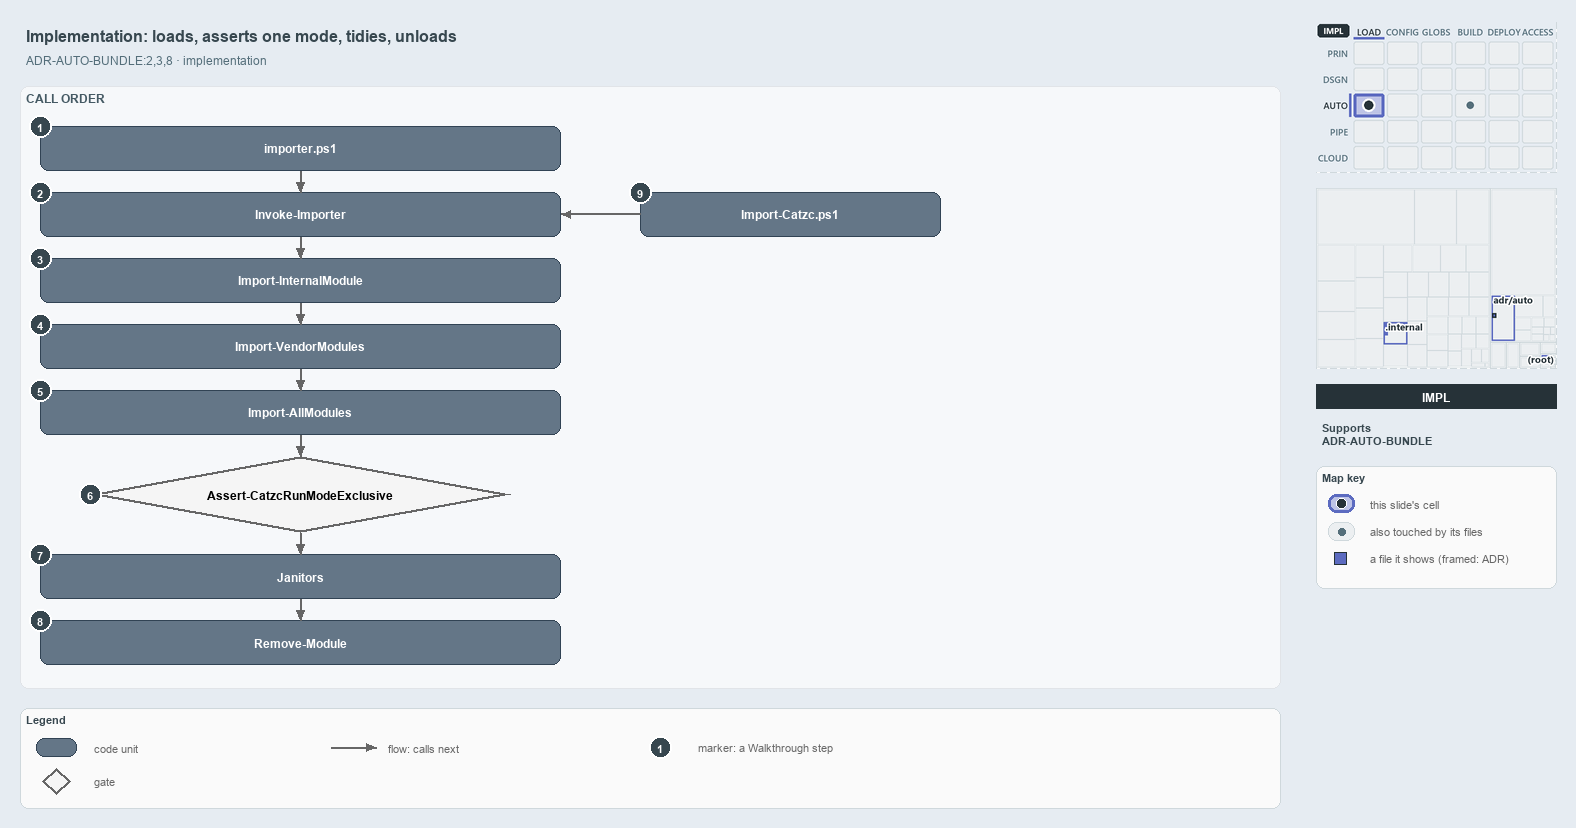

The diagram above was exported from draw.io. Its source (the exported page's mxGraphModel, read from the mxfile embedded in the PNG):
<mxGraphModel dx="1024" dy="768" grid="0" gridSize="10" guides="1" tooltips="1" connect="1" arrows="1" fold="1" page="1" pageScale="1" pageWidth="1572" pageHeight="822" background="#E6ECF2" math="0" shadow="0">
  <root>
    <mxCell id="0" />
    <mxCell id="1" parent="0" />
    <mxCell id="title" value="Implementation: loads, asserts one mode, tidies, unloads" style="text;html=1;align=left;verticalAlign=middle;fontSize=16;fontStyle=1;fontColor=#37474F;" vertex="1" parent="1">
      <mxGeometry x="20" y="14" width="1260" height="30" as="geometry" />
    </mxCell>
    <mxCell id="subtitle" value="ADR-AUTO-BUNDLE:2,3,8 &amp;#183; implementation" style="text;html=1;align=left;verticalAlign=middle;fontSize=12;fontColor=#546E7A;" vertex="1" parent="1">
      <mxGeometry x="20" y="44" width="1240" height="20" as="geometry" />
    </mxCell>
    <mxCell id="band-calls" value="CALL ORDER" style="rounded=1;html=1;arcSize=3;fillColor=#F6F8FA;strokeColor=#E1E4E8;verticalAlign=top;align=left;spacingLeft=8;fontStyle=1;fontSize=12;fontColor=#455A64;" vertex="1" parent="1">
      <mxGeometry x="20" y="80" width="1260" height="602" as="geometry" />
    </mxCell>
    <mxCell id="g-importer-ps1" value="&lt;b&gt;importer.ps1&lt;/b&gt;" style="rounded=1;whiteSpace=wrap;html=1;arcSize=20;fillColor=#647687;strokeColor=#314354;fontColor=#FFFFFF;fontSize=12;" vertex="1" parent="1">
      <mxGeometry x="40" y="120" width="520" height="44" as="geometry" />
    </mxCell>
    <mxCell id="g-invoke" value="&lt;b&gt;Invoke-Importer&lt;/b&gt;" style="rounded=1;whiteSpace=wrap;html=1;arcSize=20;fillColor=#647687;strokeColor=#314354;fontColor=#FFFFFF;fontSize=12;" vertex="1" parent="1">
      <mxGeometry x="40" y="186" width="520" height="44" as="geometry" />
    </mxCell>
    <mxCell id="g-internal" value="&lt;b&gt;Import-InternalModule&lt;/b&gt;" style="rounded=1;whiteSpace=wrap;html=1;arcSize=20;fillColor=#647687;strokeColor=#314354;fontColor=#FFFFFF;fontSize=12;" vertex="1" parent="1">
      <mxGeometry x="40" y="252" width="520" height="44" as="geometry" />
    </mxCell>
    <mxCell id="g-vendor" value="&lt;b&gt;Import-VendorModules&lt;/b&gt;" style="rounded=1;whiteSpace=wrap;html=1;arcSize=20;fillColor=#647687;strokeColor=#314354;fontColor=#FFFFFF;fontSize=12;" vertex="1" parent="1">
      <mxGeometry x="40" y="318" width="520" height="44" as="geometry" />
    </mxCell>
    <mxCell id="g-all" value="&lt;b&gt;Import-AllModules&lt;/b&gt;" style="rounded=1;whiteSpace=wrap;html=1;arcSize=20;fillColor=#647687;strokeColor=#314354;fontColor=#FFFFFF;fontSize=12;" vertex="1" parent="1">
      <mxGeometry x="40" y="384" width="520" height="44" as="geometry" />
    </mxCell>
    <mxCell id="g-assert" value="&lt;b&gt;Assert-CatzcRunModeExclusive&lt;/b&gt;" style="rhombus;whiteSpace=wrap;html=1;fillColor=#f5f5f5;strokeColor=#666666;strokeWidth=3;fontSize=12;" vertex="1" parent="1">
      <mxGeometry x="90" y="450" width="420" height="76" as="geometry" />
    </mxCell>
    <mxCell id="g-janitors" value="&lt;b&gt;Janitors&lt;/b&gt;" style="rounded=1;whiteSpace=wrap;html=1;arcSize=20;fillColor=#647687;strokeColor=#314354;fontColor=#FFFFFF;fontSize=12;" vertex="1" parent="1">
      <mxGeometry x="40" y="548" width="520" height="44" as="geometry" />
    </mxCell>
    <mxCell id="g-remove" value="&lt;b&gt;Remove-Module&lt;/b&gt;" style="rounded=1;whiteSpace=wrap;html=1;arcSize=20;fillColor=#647687;strokeColor=#314354;fontColor=#FFFFFF;fontSize=12;" vertex="1" parent="1">
      <mxGeometry x="40" y="614" width="520" height="44" as="geometry" />
    </mxCell>
    <mxCell id="g-import-catzc" value="&lt;b&gt;Import-Catzc.ps1&lt;/b&gt;" style="rounded=1;whiteSpace=wrap;html=1;arcSize=20;fillColor=#647687;strokeColor=#314354;fontColor=#FFFFFF;fontSize=12;" vertex="1" parent="1">
      <mxGeometry x="640" y="186" width="300" height="44" as="geometry" />
    </mxCell>
    <mxCell id="p-edge-call-1-a" value="" style="text;html=1;strokeColor=none;fillColor=none;" vertex="1" parent="1">
      <mxGeometry x="300" y="164" width="1" height="1" as="geometry" />
    </mxCell>
    <mxCell id="p-edge-call-1-b" value="" style="text;html=1;strokeColor=none;fillColor=none;" vertex="1" parent="1">
      <mxGeometry x="300" y="186" width="1" height="1" as="geometry" />
    </mxCell>
    <mxCell id="edge-call-1" value="" style="edgeStyle=orthogonalEdgeStyle;rounded=1;html=1;endArrow=block;strokeColor=#666666;" edge="1" parent="1" source="p-edge-call-1-a" target="p-edge-call-1-b">
      <mxGeometry relative="1" as="geometry" />
    </mxCell>
    <mxCell id="p-edge-call-2-a" value="" style="text;html=1;strokeColor=none;fillColor=none;" vertex="1" parent="1">
      <mxGeometry x="300" y="230" width="1" height="1" as="geometry" />
    </mxCell>
    <mxCell id="p-edge-call-2-b" value="" style="text;html=1;strokeColor=none;fillColor=none;" vertex="1" parent="1">
      <mxGeometry x="300" y="252" width="1" height="1" as="geometry" />
    </mxCell>
    <mxCell id="edge-call-2" value="" style="edgeStyle=orthogonalEdgeStyle;rounded=1;html=1;endArrow=block;strokeColor=#666666;" edge="1" parent="1" source="p-edge-call-2-a" target="p-edge-call-2-b">
      <mxGeometry relative="1" as="geometry" />
    </mxCell>
    <mxCell id="p-edge-call-3-a" value="" style="text;html=1;strokeColor=none;fillColor=none;" vertex="1" parent="1">
      <mxGeometry x="300" y="296" width="1" height="1" as="geometry" />
    </mxCell>
    <mxCell id="p-edge-call-3-b" value="" style="text;html=1;strokeColor=none;fillColor=none;" vertex="1" parent="1">
      <mxGeometry x="300" y="318" width="1" height="1" as="geometry" />
    </mxCell>
    <mxCell id="edge-call-3" value="" style="edgeStyle=orthogonalEdgeStyle;rounded=1;html=1;endArrow=block;strokeColor=#666666;" edge="1" parent="1" source="p-edge-call-3-a" target="p-edge-call-3-b">
      <mxGeometry relative="1" as="geometry" />
    </mxCell>
    <mxCell id="p-edge-call-4-a" value="" style="text;html=1;strokeColor=none;fillColor=none;" vertex="1" parent="1">
      <mxGeometry x="300" y="362" width="1" height="1" as="geometry" />
    </mxCell>
    <mxCell id="p-edge-call-4-b" value="" style="text;html=1;strokeColor=none;fillColor=none;" vertex="1" parent="1">
      <mxGeometry x="300" y="384" width="1" height="1" as="geometry" />
    </mxCell>
    <mxCell id="edge-call-4" value="" style="edgeStyle=orthogonalEdgeStyle;rounded=1;html=1;endArrow=block;strokeColor=#666666;" edge="1" parent="1" source="p-edge-call-4-a" target="p-edge-call-4-b">
      <mxGeometry relative="1" as="geometry" />
    </mxCell>
    <mxCell id="p-edge-call-5-a" value="" style="text;html=1;strokeColor=none;fillColor=none;" vertex="1" parent="1">
      <mxGeometry x="300" y="428" width="1" height="1" as="geometry" />
    </mxCell>
    <mxCell id="p-edge-call-5-b" value="" style="text;html=1;strokeColor=none;fillColor=none;" vertex="1" parent="1">
      <mxGeometry x="300" y="450" width="1" height="1" as="geometry" />
    </mxCell>
    <mxCell id="edge-call-5" value="" style="edgeStyle=orthogonalEdgeStyle;rounded=1;html=1;endArrow=block;strokeColor=#666666;" edge="1" parent="1" source="p-edge-call-5-a" target="p-edge-call-5-b">
      <mxGeometry relative="1" as="geometry" />
    </mxCell>
    <mxCell id="p-edge-call-6-a" value="" style="text;html=1;strokeColor=none;fillColor=none;" vertex="1" parent="1">
      <mxGeometry x="300" y="526" width="1" height="1" as="geometry" />
    </mxCell>
    <mxCell id="p-edge-call-6-b" value="" style="text;html=1;strokeColor=none;fillColor=none;" vertex="1" parent="1">
      <mxGeometry x="300" y="548" width="1" height="1" as="geometry" />
    </mxCell>
    <mxCell id="edge-call-6" value="" style="edgeStyle=orthogonalEdgeStyle;rounded=1;html=1;endArrow=block;strokeColor=#666666;" edge="1" parent="1" source="p-edge-call-6-a" target="p-edge-call-6-b">
      <mxGeometry relative="1" as="geometry" />
    </mxCell>
    <mxCell id="p-edge-call-7-a" value="" style="text;html=1;strokeColor=none;fillColor=none;" vertex="1" parent="1">
      <mxGeometry x="300" y="592" width="1" height="1" as="geometry" />
    </mxCell>
    <mxCell id="p-edge-call-7-b" value="" style="text;html=1;strokeColor=none;fillColor=none;" vertex="1" parent="1">
      <mxGeometry x="300" y="614" width="1" height="1" as="geometry" />
    </mxCell>
    <mxCell id="edge-call-7" value="" style="edgeStyle=orthogonalEdgeStyle;rounded=1;html=1;endArrow=block;strokeColor=#666666;" edge="1" parent="1" source="p-edge-call-7-a" target="p-edge-call-7-b">
      <mxGeometry relative="1" as="geometry" />
    </mxCell>
    <mxCell id="p-edge-bld-invoke-a" value="" style="text;html=1;strokeColor=none;fillColor=none;" vertex="1" parent="1">
      <mxGeometry x="640" y="208" width="1" height="1" as="geometry" />
    </mxCell>
    <mxCell id="p-edge-bld-invoke-b" value="" style="text;html=1;strokeColor=none;fillColor=none;" vertex="1" parent="1">
      <mxGeometry x="560" y="208" width="1" height="1" as="geometry" />
    </mxCell>
    <mxCell id="edge-bld-invoke" value="" style="edgeStyle=orthogonalEdgeStyle;rounded=1;html=1;endArrow=block;strokeColor=#666666;" edge="1" parent="1" source="p-edge-bld-invoke-a" target="p-edge-bld-invoke-b">
      <mxGeometry relative="1" as="geometry" />
    </mxCell>
    <mxCell id="mark-1" value="1" style="ellipse;html=1;fillColor=#37474F;strokeColor=#FFFFFF;strokeWidth=2;fontColor=#FFFFFF;fontStyle=1;fontSize=11;" vertex="1" parent="1">
      <mxGeometry x="29" y="109" width="22" height="22" as="geometry" />
    </mxCell>
    <mxCell id="mark-2" value="2" style="ellipse;html=1;fillColor=#37474F;strokeColor=#FFFFFF;strokeWidth=2;fontColor=#FFFFFF;fontStyle=1;fontSize=11;" vertex="1" parent="1">
      <mxGeometry x="29" y="175" width="22" height="22" as="geometry" />
    </mxCell>
    <mxCell id="mark-3" value="3" style="ellipse;html=1;fillColor=#37474F;strokeColor=#FFFFFF;strokeWidth=2;fontColor=#FFFFFF;fontStyle=1;fontSize=11;" vertex="1" parent="1">
      <mxGeometry x="29" y="241" width="22" height="22" as="geometry" />
    </mxCell>
    <mxCell id="mark-4" value="4" style="ellipse;html=1;fillColor=#37474F;strokeColor=#FFFFFF;strokeWidth=2;fontColor=#FFFFFF;fontStyle=1;fontSize=11;" vertex="1" parent="1">
      <mxGeometry x="29" y="307" width="22" height="22" as="geometry" />
    </mxCell>
    <mxCell id="mark-5" value="5" style="ellipse;html=1;fillColor=#37474F;strokeColor=#FFFFFF;strokeWidth=2;fontColor=#FFFFFF;fontStyle=1;fontSize=11;" vertex="1" parent="1">
      <mxGeometry x="29" y="373" width="22" height="22" as="geometry" />
    </mxCell>
    <mxCell id="mark-6" value="6" style="ellipse;html=1;fillColor=#37474F;strokeColor=#FFFFFF;strokeWidth=2;fontColor=#FFFFFF;fontStyle=1;fontSize=11;" vertex="1" parent="1">
      <mxGeometry x="79" y="477" width="22" height="22" as="geometry" />
    </mxCell>
    <mxCell id="mark-7" value="7" style="ellipse;html=1;fillColor=#37474F;strokeColor=#FFFFFF;strokeWidth=2;fontColor=#FFFFFF;fontStyle=1;fontSize=11;" vertex="1" parent="1">
      <mxGeometry x="29" y="537" width="22" height="22" as="geometry" />
    </mxCell>
    <mxCell id="mark-8" value="8" style="ellipse;html=1;fillColor=#37474F;strokeColor=#FFFFFF;strokeWidth=2;fontColor=#FFFFFF;fontStyle=1;fontSize=11;" vertex="1" parent="1">
      <mxGeometry x="29" y="603" width="22" height="22" as="geometry" />
    </mxCell>
    <mxCell id="mark-9" value="9" style="ellipse;html=1;fillColor=#37474F;strokeColor=#FFFFFF;strokeWidth=2;fontColor=#FFFFFF;fontStyle=1;fontSize=11;" vertex="1" parent="1">
      <mxGeometry x="629" y="175" width="22" height="22" as="geometry" />
    </mxCell>
    <mxCell id="legend" value="&lt;b&gt;Legend&lt;/b&gt;" style="rounded=1;whiteSpace=wrap;html=1;arcSize=6;fillColor=#FAFAFA;strokeColor=#CFD8DC;align=left;verticalAlign=top;spacing=8;fontSize=11;fontColor=#37474F;" vertex="1" parent="1">
      <mxGeometry x="20" y="702" width="1260" height="100" as="geometry" />
    </mxCell>
    <mxCell id="legend-0" value="" style="rounded=1;whiteSpace=wrap;html=1;arcSize=20;fillColor=#647687;strokeColor=#314354;fontColor=#FFFFFF;fontSize=12;" vertex="1" parent="1">
      <mxGeometry x="36" y="732" width="40" height="18" as="geometry" />
    </mxCell>
    <mxCell id="legend-0-text" value="code unit" style="text;html=1;align=left;verticalAlign=middle;fontSize=11;fontColor=#666666;" vertex="1" parent="1">
      <mxGeometry x="88" y="731" width="240" height="20" as="geometry" />
    </mxCell>
    <mxCell id="legend-1" value="" style="rhombus;whiteSpace=wrap;html=1;fillColor=#f5f5f5;strokeColor=#666666;strokeWidth=3;fontSize=12;" vertex="1" parent="1">
      <mxGeometry x="42" y="762" width="28" height="26" as="geometry" />
    </mxCell>
    <mxCell id="legend-1-text" value="gate" style="text;html=1;align=left;verticalAlign=middle;fontSize=11;fontColor=#666666;" vertex="1" parent="1">
      <mxGeometry x="88" y="765" width="240" height="20" as="geometry" />
    </mxCell>
    <mxCell id="p-legend-2-a" value="" style="text;html=1;strokeColor=none;fillColor=none;" vertex="1" parent="1">
      <mxGeometry x="330" y="741" width="1" height="1" as="geometry" />
    </mxCell>
    <mxCell id="p-legend-2-b" value="" style="text;html=1;strokeColor=none;fillColor=none;" vertex="1" parent="1">
      <mxGeometry x="376" y="741" width="1" height="1" as="geometry" />
    </mxCell>
    <mxCell id="legend-2" value="" style="edgeStyle=orthogonalEdgeStyle;rounded=1;html=1;endArrow=block;strokeColor=#666666;" edge="1" parent="1" source="p-legend-2-a" target="p-legend-2-b">
      <mxGeometry relative="1" as="geometry" />
    </mxCell>
    <mxCell id="legend-2-text" value="flow: calls next" style="text;html=1;align=left;verticalAlign=middle;fontSize=11;fontColor=#666666;" vertex="1" parent="1">
      <mxGeometry x="382" y="731" width="240" height="20" as="geometry" />
    </mxCell>
    <mxCell id="legend-3" value="1" style="ellipse;html=1;fillColor=#37474F;strokeColor=#FFFFFF;strokeWidth=2;fontColor=#FFFFFF;fontStyle=1;fontSize=11;" vertex="1" parent="1">
      <mxGeometry x="649" y="730" width="22" height="22" as="geometry" />
    </mxCell>
    <mxCell id="legend-3-text" value="marker: a Walkthrough step" style="text;html=1;align=left;verticalAlign=middle;fontSize=11;fontColor=#666666;" vertex="1" parent="1">
      <mxGeometry x="692" y="731" width="240" height="20" as="geometry" />
    </mxCell>
    <mxCell id="minimap-stack" value="" style="shape=image;html=1;imageAspect=0;aspect=fixed;verticalLabelPosition=bottom;strokeColor=#CFD8DC;dashed=1;fillColor=#FAFAFA;image=data:image/png,(base64 omitted: 15412 chars);" vertex="1" parent="1">
      <mxGeometry x="1316" y="16" width="240" height="150" as="geometry" />
    </mxCell>
    <mxCell id="minimap-tree" value="" style="shape=image;html=1;imageAspect=0;aspect=fixed;verticalLabelPosition=bottom;strokeColor=#CFD8DC;dashed=1;fillColor=#FAFAFA;image=data:image/png,(base64 omitted: 10528 chars);" vertex="1" parent="1">
      <mxGeometry x="1316" y="182" width="240" height="180" as="geometry" />
    </mxCell>
    <mxCell id="lens-badge" value="IMPL" style="rounded=0;whiteSpace=wrap;html=1;align=center;verticalAlign=middle;fontSize=12;fontStyle=1;fontColor=#FFFFFF;fillColor=#263238;strokeColor=none;" vertex="1" parent="1">
      <mxGeometry x="1316" y="378" width="240" height="24" as="geometry" />
    </mxCell>
    <mxCell id="supports" value="&lt;b&gt;Supports&lt;/b&gt;&lt;br&gt;ADR-AUTO-BUNDLE" style="text;html=1;whiteSpace=wrap;align=left;verticalAlign=top;fontSize=11;fontColor=#37474F;" vertex="1" parent="1">
      <mxGeometry x="1316" y="410" width="240" height="46" as="geometry" />
    </mxCell>
    <mxCell id="mapkey" value="&lt;b&gt;Map key&lt;/b&gt;" style="rounded=1;whiteSpace=wrap;html=1;arcSize=6;fillColor=#FAFAFA;strokeColor=#CFD8DC;align=left;verticalAlign=top;spacing=8;fontSize=11;fontColor=#37474F;" vertex="1" parent="1">
      <mxGeometry x="1316" y="460" width="240" height="122" as="geometry" />
    </mxCell>
    <mxCell id="mapkey-here" value="" style="rounded=1;arcSize=20;html=1;fillColor=#BEC4E6;strokeColor=#5C6BC0;strokeWidth=3;" vertex="1" parent="1">
      <mxGeometry x="1328" y="488" width="26" height="18" as="geometry" />
    </mxCell>
    <mxCell id="mapkey-here-dot" value="" style="ellipse;html=1;fillColor=#263238;strokeColor=#FFFFFF;strokeWidth=1.5;" vertex="1" parent="1">
      <mxGeometry x="1336" y="492" width="10" height="10" as="geometry" />
    </mxCell>
    <mxCell id="mapkey-here-text" value="this slide's cell" style="text;html=1;align=left;verticalAlign=middle;fontSize=11;fontColor=#666666;" vertex="1" parent="1">
      <mxGeometry x="1364" y="487" width="180" height="20" as="geometry" />
    </mxCell>
    <mxCell id="mapkey-touched" value="" style="rounded=1;arcSize=20;html=1;fillColor=#ECEFF1;strokeColor=#CFD8DC;" vertex="1" parent="1">
      <mxGeometry x="1328" y="516" width="26" height="18" as="geometry" />
    </mxCell>
    <mxCell id="mapkey-touched-dot" value="" style="ellipse;html=1;fillColor=#546E7A;strokeColor=none;" vertex="1" parent="1">
      <mxGeometry x="1338" y="522" width="7" height="7" as="geometry" />
    </mxCell>
    <mxCell id="mapkey-touched-text" value="also touched by its files" style="text;html=1;align=left;verticalAlign=middle;fontSize=11;fontColor=#666666;" vertex="1" parent="1">
      <mxGeometry x="1364" y="515" width="180" height="20" as="geometry" />
    </mxCell>
    <mxCell id="mapkey-file" value="" style="rounded=0;html=1;fillColor=#5C6BC0;strokeColor=#263238;strokeWidth=1.5;" vertex="1" parent="1">
      <mxGeometry x="1334" y="546" width="12" height="12" as="geometry" />
    </mxCell>
    <mxCell id="mapkey-file-text" value="a file it shows (framed: ADR)" style="text;html=1;align=left;verticalAlign=middle;fontSize=11;fontColor=#666666;" vertex="1" parent="1">
      <mxGeometry x="1364" y="542" width="180" height="20" as="geometry" />
    </mxCell>
  </root>
</mxGraphModel>